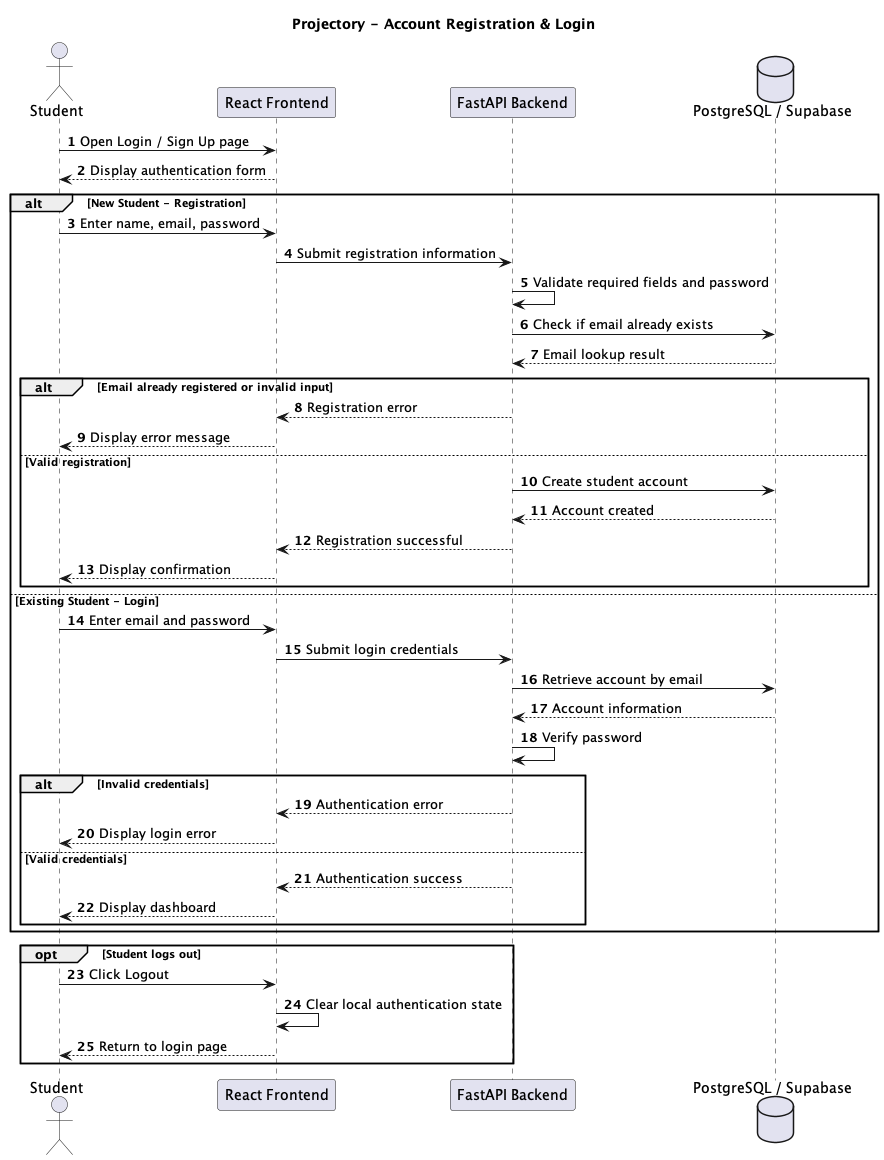

The diagram above was rendered by PlantUML. Its source (embedded in the PNG):
@startuml
title Projectory - Account Registration & Login
autonumber

actor Student
participant "React Frontend" as React
participant "FastAPI Backend" as API
database "PostgreSQL / Supabase" as DB

Student -> React: Open Login / Sign Up page
React --> Student: Display authentication form

alt New Student - Registration
    Student -> React: Enter name, email, password
    React -> API: Submit registration information
    API -> API: Validate required fields and password
    API -> DB: Check if email already exists
    DB --> API: Email lookup result

    alt Email already registered or invalid input
        API --> React: Registration error
        React --> Student: Display error message
    else Valid registration
        API -> DB: Create student account
        DB --> API: Account created
        API --> React: Registration successful
        React --> Student: Display confirmation
    end

else Existing Student - Login
    Student -> React: Enter email and password
    React -> API: Submit login credentials
    API -> DB: Retrieve account by email
    DB --> API: Account information
    API -> API: Verify password

    alt Invalid credentials
        API --> React: Authentication error
        React --> Student: Display login error
    else Valid credentials
        API --> React: Authentication success
        React --> Student: Display dashboard
    end
end

opt Student logs out
    Student -> React: Click Logout
    React -> React: Clear local authentication state
    React --> Student: Return to login page
end

@enduml